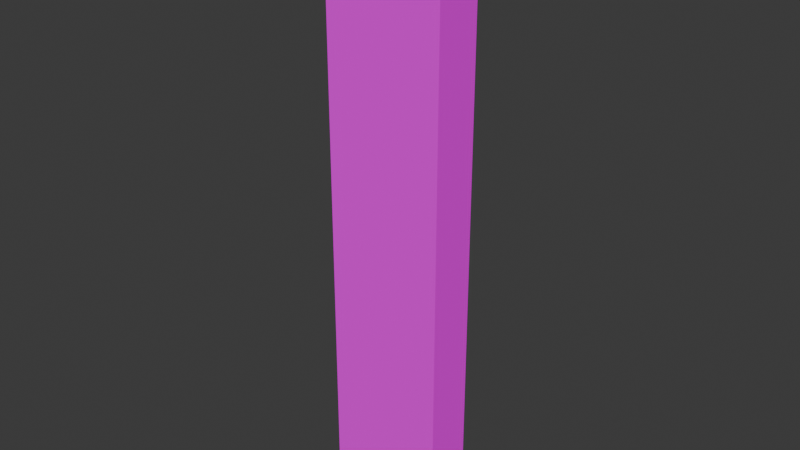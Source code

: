 # Source: Plank.blend  (saved by Blender 4.2.66; exported with 4.5.12 LTS)
import bpy
from mathutils import Matrix  # noqa: F401  (used for matrix-valued properties, if any)

bpy.ops.wm.read_factory_settings(use_empty=True)
scene = bpy.context.scene
scene.name = 'Scene'

# ---- collections
col_collection = bpy.data.collections.new('Collection'); scene.collection.children.link(col_collection)

# ---- images (referenced by path relative to the original .blend; pixels are not part of the script)
import os
ASSET_DIR = os.environ.get("B2B_ASSET_DIR", "")  # directory of the original .blend (textures are referenced by path, not embedded)
HERE = os.path.dirname(os.path.abspath(__file__))  # packed textures are extracted next to this script under _unpacked/

def load_image(name, relpath, width, height, colorspace="sRGB"):
    """Load a texture the original file referenced (path relative to the .blend, or extracted next to this script)."""
    p = next((c for c in (os.path.join(HERE, relpath), os.path.join(ASSET_DIR, relpath)) if relpath and os.path.exists(c)), "")
    if p:
        img = bpy.data.images.load(p, check_existing=True)
        img.name = name
    else:  # same state as the original file: an image datablock whose file is absent (Cycles renders it pink)
        img = bpy.data.images.new(name, width, height)
        img.source = "FILE"
        img.filepath = "//" + (relpath or name)
    img.colorspace_settings.name = colorspace
    return img
img_plank_base_color_png = load_image('Plank Base Color.png', 'Plank Base Color.png', 1024, 1024, 'sRGB')

# ---- materials (node trees are filled in below, after node groups)
mat_plank = bpy.data.materials.new('Plank')

# ---- material node trees
mat_plank.use_nodes = True; mat_plank.node_tree.nodes.clear()
_N = mat_plank.node_tree.nodes; _L = mat_plank.node_tree.links
n0 = _N.new('ShaderNodeBsdfPrincipled'); n0.name = 'Principled BSDF'; n0.location = (10, 300)
n0.inputs[3].default_value = 1.0
n1 = _N.new('ShaderNodeOutputMaterial'); n1.name = 'Material Output'; n1.location = (300, 300)
n2 = _N.new('ShaderNodeTexCoord'); n2.name = 'Texture Coordinate'; n2.location = (-1092, 240)
n3 = _N.new('ShaderNodeMapping'); n3.name = 'Mapping'; n3.location = (-831, 253)
n4 = _N.new('ShaderNodeTexImage'); n4.name = 'Image Texture'; n4.location = (-342, 212)
n4.image = img_plank_base_color_png
_L.new(n0.outputs[0], n1.inputs[0])
_L.new(n2.outputs[2], n3.inputs[0])
_L.new(n4.outputs[0], n0.inputs[0])
n1.is_active_output = True

# ---- world
world_world = bpy.data.worlds.new('World'); scene.world = world_world
world_world.use_nodes = True; world_world.node_tree.nodes.clear()
_N = world_world.node_tree.nodes; _L = world_world.node_tree.links
n0 = _N.new('ShaderNodeOutputWorld'); n0.name = 'World Output'; n0.location = (300, 300)
n1 = _N.new('ShaderNodeBackground'); n1.name = 'Background'; n1.location = (10, 300)
n1.inputs[0].default_value = (0.05088, 0.05088, 0.05088, 1.0)
_L.new(n1.outputs[0], n0.inputs[0])
n0.is_active_output = True
world_world.color = (0.05088, 0.05088, 0.05088)
world_world.sun_shadow_jitter_overblur = 0.0

# ---- meshes
me_cube_001 = bpy.data.meshes.new('Cube.001')
me_cube_001.from_pydata([(-0.1, -0.04039, -0.5), (-0.1, -0.04039, 0.5), (-0.1, 0.04039, -0.5), (-0.1, 0.04039, 0.5), (0.1, -0.04039, -0.5), (0.1, -0.04039, 0.5), (0.1, 0.04039, -0.5), (0.1, 0.04039, 0.5)], [], [(0, 1, 3, 2), (2, 3, 7, 6), (6, 7, 5, 4), (4, 5, 1, 0), (2, 6, 4, 0), (7, 3, 1, 5)])
_uv = me_cube_001.uv_layers.new(name='UVMap')
_uv.uv.foreach_set('vector', [0.6667, 0.3333, 0.3333, 0.3333, 0.3333, 5.96e-08, 0.6667, 5.96e-08, 0.6667, 1.333, 0.3333, 1.333, 0.3333, 1.0, 0.6667, 1.0, 0.6667, 1.0, 0.3333, 1.0, 0.3333, 0.6667, 0.6667, 0.6667, 0.6667, 0.6667, 0.3333, 0.6667, 0.3333, 0.3333, 0.6667, 0.3333, 1.0, 0.3333, 1.0, 0.6667, 0.6667, 0.6667, 0.6667, 0.3333, 5.96e-08, 0.6667, 5.96e-08, 0.3333, 0.3333, 0.3333, 0.3333, 0.6667])
me_cube_001.materials.append(mat_plank)
me_cube_001.update()

# ---- objects
ob_cube = bpy.data.objects.new('Cube', me_cube_001)

# ---- transforms, parenting, visibility, modifiers, constraints
ob_cube.location = (0.0, 0.0, 0.0)

# ---- collection membership
col_collection.objects.link(ob_cube)

# ---- scene / render settings (as saved in the file)
scene.frame_start = 1; scene.frame_end = 250; scene.frame_set(1)
scene.render.engine = 'BLENDER_EEVEE_NEXT'
bpy.context.view_layer.update()

# ---- added for rendering (the .blend has no active camera and no usable light): camera, sun
cam_auto = bpy.data.cameras.new('AutoCamera')
cam_auto.lens = 50.0
cam_auto.sensor_width = 36.0
cam_auto.clip_end = 1000.0
ob_auto_camera = bpy.data.objects.new('AutoCamera', cam_auto)
scene.collection.objects.link(ob_auto_camera)
ob_auto_camera.location = (0.946503, -1.1358, 0.757203)
ob_auto_camera.rotation_euler = (1.09748, -7.21219e-08, 0.694738)
scene.camera = ob_auto_camera
light_auto_sun = bpy.data.lights.new('AutoSun', 'SUN')
light_auto_sun.energy = 3.0
light_auto_sun.angle = 0.0523599
ob_auto_sun = bpy.data.objects.new('AutoSun', light_auto_sun)
scene.collection.objects.link(ob_auto_sun)
ob_auto_sun.rotation_euler = (0.872665, 0.174533, 0.523599)
bpy.context.view_layer.update()
